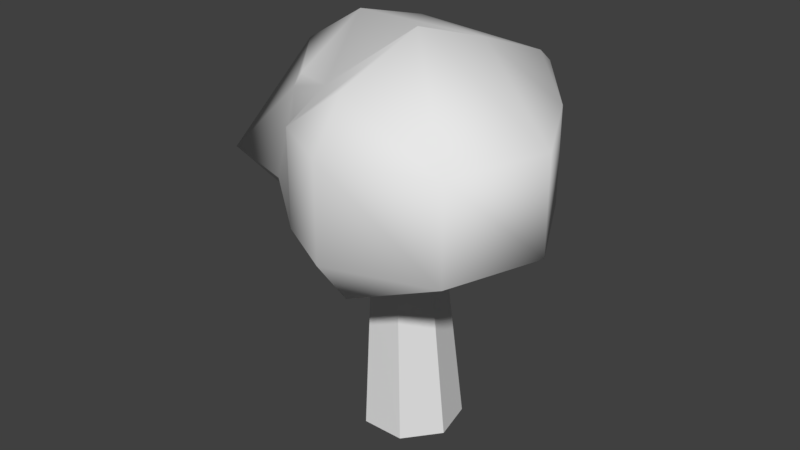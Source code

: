# Source: tree.blend  (saved by Blender 2.81.16; exported with 4.5.12 LTS)
import bpy
from mathutils import Matrix  # noqa: F401  (used for matrix-valued properties, if any)

bpy.ops.wm.read_factory_settings(use_empty=True)
scene = bpy.context.scene
scene.name = 'Scene'

# ---- collections
col_collection_1 = bpy.data.collections.new('Collection 1'); scene.collection.children.link(col_collection_1)

# ---- world
world_world = bpy.data.worlds.new('World'); scene.world = world_world
world_world.color = (0.05088, 0.05088, 0.05088)
world_world.use_sun_shadow = False
world_world.sun_shadow_jitter_overblur = 0.0
world_world.cycles.sampling_method = 'MANUAL'

# ---- meshes
me_cylinder = bpy.data.meshes.new('Cylinder')
me_cylinder.from_pydata([(0.0, 0.8354, 0.0), (0.0, 0.4158, 3.198), (0.7818, 0.4611, 0.0), (0.5798, 0.1419, 3.198), (0.9749, -0.3845, 0.0), (0.723, -0.485, 3.198), (0.4339, -1.064, 0.0), (0.3218, -0.9906, 3.198), (-0.4339, -1.067, 0.0), (-0.3218, -0.9957, 3.198), (-0.9749, -0.3885, 0.0), (-0.723, -0.4908, 3.198), (-0.7818, 0.4572, 0.0), (-0.5798, 0.1348, 3.198), (0.2864, 0.1001, 4.854), (-0.2123, 0.3176, 4.839), (0.449, -0.4281, 4.857), (0.171, -0.8638, 4.841), (-0.3374, -0.9064, 4.784), (-0.7522, -0.5199, 4.733), (-0.6697, 0.03293, 4.768), (-0.355, -0.03206, 5.881), (-0.8363, 0.08324, 5.735), (-0.1288, -0.4951, 5.907), (-0.3279, -0.9572, 5.792), (-0.8024, -1.07, 5.624), (-1.195, -0.7494, 5.529), (-1.21, -0.236, 5.578)], [], [(0, 1, 3, 2), (2, 3, 5, 4), (4, 5, 7, 6), (6, 7, 9, 8), (8, 9, 11, 10), (1, 13, 20, 15), (10, 11, 13, 12), (12, 13, 1, 0), (0, 2, 4, 6, 8, 10, 12), (15, 20, 27, 22), (5, 3, 14, 16), (11, 9, 18, 19), (3, 1, 15, 14), (7, 5, 16, 17), (13, 11, 19, 20), (9, 7, 17, 18), (21, 22, 27, 26, 25, 24, 23), (19, 18, 25, 26), (17, 16, 23, 24), (14, 15, 22, 21), (20, 19, 26, 27), (18, 17, 24, 25), (16, 14, 21, 23)])
me_cylinder.use_remesh_preserve_volume = False
me_cylinder.use_remesh_preserve_attributes = False
me_cylinder.use_mirror_vertex_groups = False
me_cylinder.update()
me_mesh = bpy.data.meshes.new('Mesh')
me_mesh.from_pydata([(0.6, 0.6, -0.6253), (0.6267, 0.6, -0.6), (0.6, 0.624, -0.6), (-0.6, 0.6, -0.6197), (-0.6, 0.6196, -0.6), (-0.6, 0.6, 0.799), (-0.7476, 0.6, 0.6), (-0.6, 0.7507, 0.6), (-0.6196, 0.6, -0.6), (-0.6, -0.6, 1.144), (-0.6, -1.667, 0.6), (-1.163, -0.6, 0.6), (0.6915, 0.6, 0.6), (0.6, 0.698, 0.6), (0.6, -0.6, 1.157), (0.6, 0.6, 0.7012), (1.297, -0.6, 0.6), (1.297, -0.6, -0.6), (-0.6, -0.6, -1.118), (0.6, -0.6, -1.157), (-0.6, -1.8, 0.464), (-0.2716, -1.8, 0.6), (-0.6, -1.8, -1.009), (0.6, -1.8, -1.562), (-0.6, -2.129, -0.6), (0.09073, -3.0, -0.6), (0.6, -3.0, -1.188), (0.6, -3.427, -0.6), (0.09073, -3.0, 0.6), (0.6, -3.427, 0.6), (0.6, -3.0, 1.188), (1.433, -3.0, 0.6), (1.433, -3.0, -0.6), (1.699, -1.8, -0.6), (-1.3, -1.8, -0.6), (-1.131, -0.6, -0.6), (1.699, -1.8, 0.6), (0.6, -1.8, 1.562)], [], [(2, 1, 0), (4, 2, 0, 3), (7, 6, 5), (8, 6, 7, 4), (8, 4, 3), (11, 10, 9), (13, 12, 1, 2), (16, 12, 15, 14), (1, 12, 16, 17), (15, 13, 7, 5), (7, 13, 2, 4), (14, 15, 5, 9), (3, 0, 19, 18), (21, 10, 20), (18, 19, 23, 22), (26, 25, 24, 22), (23, 26, 22), (27, 25, 26), (29, 28, 25, 27), (28, 29, 30), (32, 31, 29, 27), (23, 33, 32, 26), (24, 34, 22), (34, 24, 20), (11, 6, 8, 35), (11, 35, 34, 20), (10, 11, 20), (17, 16, 36, 33), (33, 36, 31, 32), (12, 13, 15), (0, 1, 17, 19), (36, 16, 14, 37), (19, 17, 33, 23), (31, 36, 37, 30), (29, 31, 30), (32, 27, 26), (5, 6, 11, 9), (35, 8, 3, 18), (21, 37, 14, 9), (10, 21, 9), (34, 35, 18, 22), (37, 21, 28, 30), (25, 28, 21, 20), (24, 25, 20)])
me_mesh.polygons.foreach_set('use_smooth', [True] * 44)
me_mesh.use_remesh_fix_poles = True
me_mesh.use_remesh_preserve_attributes = False
me_mesh.use_mirror_vertex_groups = False
me_mesh.update()

# ---- objects
ob_cylinder = bpy.data.objects.new('Cylinder', me_cylinder)
ob_mball_003 = bpy.data.objects.new('Mball.003', me_mesh)

# ---- transforms, parenting, visibility, modifiers, constraints
ob_cylinder.location = (0.0, 0.0, 0.0)
ob_cylinder.lineart.crease_threshold = 0.0
ob_mball_003.location = (-0.6765, 1.736, 5.868)
ob_mball_003.scale = (2.37, 1.519, 1.519)
ob_mball_003.lineart.crease_threshold = 0.0

# ---- collection membership
col_collection_1.objects.link(ob_cylinder)
col_collection_1.objects.link(ob_mball_003)

# ---- scene / render settings (as saved in the file)
scene.frame_start = 1; scene.frame_end = 250; scene.frame_set(1)
scene.render.engine = 'BLENDER_EEVEE_NEXT'
scene.render.resolution_percentage = 50
scene.render.dither_intensity = 0.0
scene.cycles.use_denoising = False
scene.cycles.samples = 128
scene.cycles.sampling_pattern = 'TABULATED_SOBOL'
scene.cycles.use_adaptive_sampling = False
scene.cycles.use_light_tree = False
scene.cycles.blur_glossy = 0.0
scene.cycles.sample_clamp_indirect = 0.0
scene.view_settings.view_transform = 'Standard'
bpy.context.view_layer.update()

# ---- added for rendering (the .blend has no active camera and no usable light): camera, sun
cam_auto = bpy.data.cameras.new('AutoCamera')
cam_auto.lens = 50.0
cam_auto.sensor_width = 36.0
cam_auto.clip_end = 1000.0
ob_auto_camera = bpy.data.objects.new('AutoCamera', cam_auto)
scene.collection.objects.link(ob_auto_camera)
ob_auto_camera.location = (11.4535, -14.2848, 13.4455)
ob_auto_camera.rotation_euler = (1.09748, -7.21219e-08, 0.694738)
scene.camera = ob_auto_camera
light_auto_sun = bpy.data.lights.new('AutoSun', 'SUN')
light_auto_sun.energy = 3.0
light_auto_sun.angle = 0.0523599
ob_auto_sun = bpy.data.objects.new('AutoSun', light_auto_sun)
scene.collection.objects.link(ob_auto_sun)
ob_auto_sun.rotation_euler = (0.872665, 0.174533, 0.523599)
bpy.context.view_layer.update()
